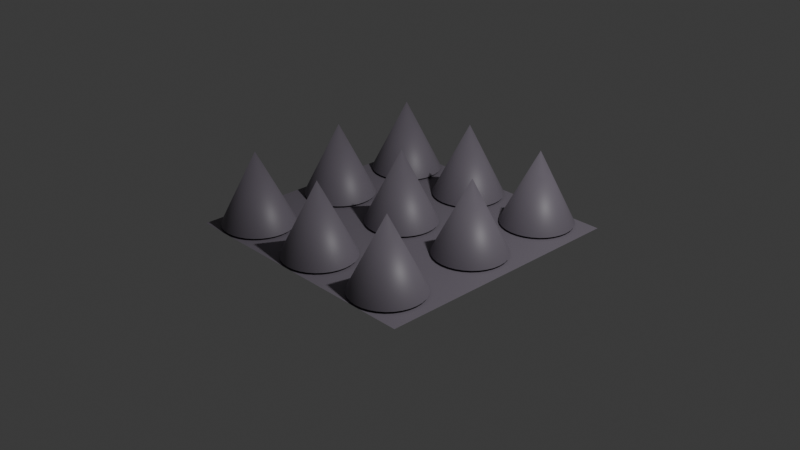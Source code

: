 # Source: spike.blend  (saved by Blender 4.2.66; exported with 4.5.12 LTS)
import bpy
from mathutils import Matrix  # noqa: F401  (used for matrix-valued properties, if any)

bpy.ops.wm.read_factory_settings(use_empty=True)
scene = bpy.context.scene
scene.name = 'Scene'

# ---- collections
col_collection = bpy.data.collections.new('Collection'); scene.collection.children.link(col_collection)

# ---- materials (node trees are filled in below, after node groups)
mat_material = bpy.data.materials.new('Material')

# ---- node groups
ng_smooth_by_angle = bpy.data.node_groups.new('Smooth by Angle', 'GeometryNodeTree')
_s = ng_smooth_by_angle.interface.new_socket(name='Mesh', in_out='OUTPUT', socket_type='NodeSocketGeometry')
_s = ng_smooth_by_angle.interface.new_socket(name='Mesh', in_out='INPUT', socket_type='NodeSocketGeometry')
_s = ng_smooth_by_angle.interface.new_socket(name='Angle', in_out='INPUT', socket_type='NodeSocketFloat')
_s.subtype = 'ANGLE'
_s.default_value = 0.5236
_s.min_value = 0.0
_s.max_value = 3.142
_s.description = 'Maximum face angle for smooth edges'
_s = ng_smooth_by_angle.interface.new_socket(name='Ignore Sharpness', in_out='INPUT', socket_type='NodeSocketBool')
_s.force_non_field = True
ng_smooth_by_angle.description = 'Set the sharpness of mesh edges based on the angle between the neighboring faces'
ng_smooth_by_angle.is_modifier = True
_N = ng_smooth_by_angle.nodes; _L = ng_smooth_by_angle.links
n0 = _N.new('GeometryNodeSetShadeSmooth'); n0.name = 'Set Shade Smooth'; n0.location = (120, -80)
n0.domain = 'EDGE'
n1 = _N.new('GeometryNodeSetShadeSmooth'); n1.name = 'Set Shade Smooth.001'; n1.location = (300, -80)
n2 = _N.new('NodeGroupOutput'); n2.name = 'Group Output'; n2.location = (480, -80)
n3 = _N.new('GeometryNodeInputMeshEdgeAngle'); n3.name = 'Edge Angle'; n3.location = (-440, -240)
n4 = _N.new('NodeGroupInput'); n4.name = 'Group Input'; n4.location = (-80, -80)
n5 = _N.new('GeometryNodeInputEdgeSmooth'); n5.name = 'Is Edge Smooth'; n5.location = (-260, -120)
n6 = _N.new('GeometryNodeInputShadeSmooth'); n6.name = 'Is Shade Smooth'; n6.location = (-440, -397)
n7 = _N.new('FunctionNodeCompare'); n7.name = 'Compare'; n7.location = (-260, -260)
n7.operation = 'LESS_EQUAL'
n7.inputs[6].default_value = (0.0, 0.0, 0.0, 0.0)
n7.inputs[7].default_value = (0.0, 0.0, 0.0, 0.0)
n8 = _N.new('FunctionNodeBooleanMath'); n8.name = 'Boolean Math.001'; n8.location = (-80, -260)
n9 = _N.new('NodeGroupInput'); n9.name = 'Group Input.001'; n9.location = (-440, -329)
n10 = _N.new('NodeGroupInput'); n10.name = 'Group Input.002'; n10.location = (-259, -189)
n11 = _N.new('FunctionNodeBooleanMath'); n11.name = 'Boolean Math'; n11.location = (-80, -149)
n11.operation = 'OR'
n12 = _N.new('FunctionNodeBooleanMath'); n12.name = 'Boolean Math.002'; n12.location = (-260, -380)
n12.operation = 'OR'
n13 = _N.new('NodeGroupInput'); n13.name = 'Group Input.003'; n13.location = (-440, -460)
_L.new(n3.outputs[0], n7.inputs[0])
_L.new(n1.outputs[0], n2.inputs[0])
_L.new(n9.outputs[1], n7.inputs[1])
_L.new(n7.outputs[0], n8.inputs[0])
_L.new(n4.outputs[0], n0.inputs[0])
_L.new(n0.outputs[0], n1.inputs[0])
_L.new(n8.outputs[0], n0.inputs[2])
_L.new(n10.outputs[2], n11.inputs[1])
_L.new(n5.outputs[0], n11.inputs[0])
_L.new(n11.outputs[0], n0.inputs[1])
_L.new(n13.outputs[2], n12.inputs[1])
_L.new(n6.outputs[0], n12.inputs[0])
_L.new(n12.outputs[0], n8.inputs[1])
n2.is_active_output = True

# ---- material node trees
mat_material.use_nodes = True; mat_material.node_tree.nodes.clear()
_N = mat_material.node_tree.nodes; _L = mat_material.node_tree.links
n0 = _N.new('ShaderNodeBsdfPrincipled'); n0.name = 'Principled BSDF'; n0.location = (10, 300)
n0.inputs[0].default_value = (0.1851, 0.1636, 0.1988, 1.0)
n1 = _N.new('ShaderNodeOutputMaterial'); n1.name = 'Material Output'; n1.location = (300, 300)
_L.new(n0.outputs[0], n1.inputs[0])
n1.is_active_output = True

# ---- world
world_world = bpy.data.worlds.new('World'); scene.world = world_world
world_world.use_nodes = True; world_world.node_tree.nodes.clear()
_N = world_world.node_tree.nodes; _L = world_world.node_tree.links
n0 = _N.new('ShaderNodeOutputWorld'); n0.name = 'World Output'; n0.location = (300, 300)
n1 = _N.new('ShaderNodeBackground'); n1.name = 'Background'; n1.location = (10, 300)
n1.inputs[0].default_value = (0.05088, 0.05088, 0.05088, 1.0)
_L.new(n1.outputs[0], n0.inputs[0])
n0.is_active_output = True
world_world.color = (0.05088, 0.05088, 0.05088)
world_world.sun_shadow_jitter_overblur = 0.0

# ---- cameras
cam_camera = bpy.data.cameras.new('Camera')
cam_camera.clip_end = 100.0
cam_camera.ortho_scale = 7.314

# ---- lights
light_light = bpy.data.lights.new('Light', 'POINT')
light_light.energy = 1000.0
light_light.shadow_soft_size = 0.1

# ---- meshes
me_cone_006 = bpy.data.meshes.new('Cone.006')
me_cone_006.from_pydata([(0.9558, 1.398, -0.02274), (1.031, 1.39, -0.02274), (1.103, 1.369, -0.02274), (1.169, 1.333, -0.02274), (1.228, 1.285, -0.02274), (1.276, 1.227, -0.02274), (1.311, 1.16, -0.02274), (1.333, 1.088, -0.02274), (1.34, 1.013, -0.02274), (1.333, 0.9382, -0.02274), (1.311, 0.866, -0.02274), (1.276, 0.7995, -0.02274), (1.228, 0.7412, -0.02274), (1.169, 0.6934, -0.02274), (1.103, 0.6579, -0.02274), (1.031, 0.636, -0.02274), (0.9558, 0.6286, -0.02274), (0.8807, 0.636, -0.02274), (0.8086, 0.6579, -0.02274), (0.7421, 0.6934, -0.02274), (0.6838, 0.7412, -0.02274), (0.636, 0.7995, -0.02274), (0.6004, 0.866, -0.02274), (0.5785, 0.9382, -0.02274), (0.5711, 1.013, -0.02274), (0.5785, 1.088, -0.02274), (0.6004, 1.16, -0.02274), (0.636, 1.227, -0.02274), (0.6838, 1.285, -0.02274), (0.7421, 1.333, -0.02274), (0.8086, 1.369, -0.02274), (0.8807, 1.39, -0.02274), (0.9558, 1.013, 0.7465), (-1.331, -1.433, -0.04214), (1.462, -1.433, -0.04214), (-1.331, 1.359, -0.04214), (1.462, 1.359, -0.04214), (-0.9558, 1.398, -0.02274), (-0.8807, 1.39, -0.02274), (-0.8086, 1.369, -0.02274), (-0.7421, 1.333, -0.02274), (-0.6838, 1.285, -0.02274), (-0.636, 1.227, -0.02274), (-0.6004, 1.16, -0.02274), (-0.5785, 1.088, -0.02274), (-0.5711, 1.013, -0.02274), (-0.5785, 0.9382, -0.02274), (-0.6004, 0.866, -0.02274), (-0.636, 0.7995, -0.02274), (-0.6838, 0.7412, -0.02274), (-0.7421, 0.6934, -0.02274), (-0.8086, 0.6579, -0.02274), (-0.8807, 0.636, -0.02274), (-0.9558, 0.6286, -0.02274), (-1.031, 0.636, -0.02274), (-1.103, 0.6579, -0.02274), (-1.169, 0.6934, -0.02274), (-1.228, 0.7412, -0.02274), (-1.276, 0.7995, -0.02274), (-1.311, 0.866, -0.02274), (-1.333, 0.9382, -0.02274), (-1.34, 1.013, -0.02274), (-1.333, 1.088, -0.02274), (-1.311, 1.16, -0.02274), (-1.276, 1.227, -0.02274), (-1.228, 1.285, -0.02274), (-1.169, 1.333, -0.02274), (-1.103, 1.369, -0.02274), (-1.031, 1.39, -0.02274), (-0.9558, 1.013, 0.7465), (-0.9558, -0.6615, -0.02274), (-0.8807, -0.6689, -0.02274), (-0.8086, -0.6908, -0.02274), (-0.7421, -0.7263, -0.02274), (-0.6838, -0.7742, -0.02274), (-0.636, -0.8325, -0.02274), (-0.6004, -0.899, -0.02274), (-0.5785, -0.9711, -0.02274), (-0.5711, -1.046, -0.02274), (-0.5785, -1.121, -0.02274), (-0.6004, -1.193, -0.02274), (-0.636, -1.26, -0.02274), (-0.6838, -1.318, -0.02274), (-0.7421, -1.366, -0.02274), (-0.8086, -1.401, -0.02274), (-0.8807, -1.423, -0.02274), (-0.9558, -1.431, -0.02274), (-1.031, -1.423, -0.02274), (-1.103, -1.401, -0.02274), (-1.169, -1.366, -0.02274), (-1.228, -1.318, -0.02274), (-1.276, -1.26, -0.02274), (-1.311, -1.193, -0.02274), (-1.333, -1.121, -0.02274), (-1.34, -1.046, -0.02274), (-1.333, -0.9711, -0.02274), (-1.311, -0.899, -0.02274), (-1.276, -0.8325, -0.02274), (-1.228, -0.7742, -0.02274), (-1.169, -0.7263, -0.02274), (-1.103, -0.6908, -0.02274), (-1.031, -0.6689, -0.02274), (-0.9558, -1.046, 0.7465), (-0.9558, 0.419, -0.02274), (-0.8807, 0.4117, -0.02274), (-0.8086, 0.3898, -0.02274), (-0.7421, 0.3542, -0.02274), (-0.6838, 0.3064, -0.02274), (-0.636, 0.2481, -0.02274), (-0.6004, 0.1816, -0.02274), (-0.5785, 0.1095, -0.02274), (-0.5711, 0.03443, -0.02274), (-0.5785, -0.0406, -0.02274), (-0.6004, -0.1128, -0.02274), (-0.636, -0.1793, -0.02274), (-0.6838, -0.2375, -0.02274), (-0.7421, -0.2854, -0.02274), (-0.8086, -0.3209, -0.02274), (-0.8807, -0.3428, -0.02274), (-0.9558, -0.3502, -0.02274), (-1.031, -0.3428, -0.02274), (-1.103, -0.3209, -0.02274), (-1.169, -0.2854, -0.02274), (-1.228, -0.2375, -0.02274), (-1.276, -0.1793, -0.02274), (-1.311, -0.1128, -0.02274), (-1.333, -0.0406, -0.02274), (-1.34, 0.03443, -0.02274), (-1.333, 0.1095, -0.02274), (-1.311, 0.1816, -0.02274), (-1.276, 0.2481, -0.02274), (-1.228, 0.3064, -0.02274), (-1.169, 0.3542, -0.02274), (-1.103, 0.3898, -0.02274), (-1.031, 0.4117, -0.02274), (-0.9558, 0.03443, 0.7465), (-0.002634, 0.419, -0.02274), (0.0724, 0.4117, -0.02274), (0.1446, 0.3898, -0.02274), (0.211, 0.3542, -0.02274), (0.2693, 0.3064, -0.02274), (0.3172, 0.2481, -0.02274), (0.3527, 0.1816, -0.02274), (0.3746, 0.1095, -0.02274), (0.382, 0.03443, -0.02274), (0.3746, -0.0406, -0.02274), (0.3527, -0.1128, -0.02274), (0.3172, -0.1793, -0.02274), (0.2693, -0.2375, -0.02274), (0.211, -0.2854, -0.02274), (0.1446, -0.3209, -0.02274), (0.0724, -0.3428, -0.02274), (-0.002634, -0.3502, -0.02274), (-0.07767, -0.3428, -0.02274), (-0.1498, -0.3209, -0.02274), (-0.2163, -0.2854, -0.02274), (-0.2746, -0.2375, -0.02274), (-0.3224, -0.1793, -0.02274), (-0.358, -0.1128, -0.02274), (-0.3799, -0.0406, -0.02274), (-0.3873, 0.03443, -0.02274), (-0.3799, 0.1095, -0.02274), (-0.358, 0.1816, -0.02274), (-0.3224, 0.2481, -0.02274), (-0.2746, 0.3064, -0.02274), (-0.2163, 0.3542, -0.02274), (-0.1498, 0.3898, -0.02274), (-0.07767, 0.4117, -0.02274), (-0.002634, 0.03443, 0.7465), (-0.002634, -0.6615, -0.02274), (0.0724, -0.6689, -0.02274), (0.1446, -0.6908, -0.02274), (0.211, -0.7263, -0.02274), (0.2693, -0.7742, -0.02274), (0.3172, -0.8325, -0.02274), (0.3527, -0.899, -0.02274), (0.3746, -0.9711, -0.02274), (0.382, -1.046, -0.02274), (0.3746, -1.121, -0.02274), (0.3527, -1.193, -0.02274), (0.3172, -1.26, -0.02274), (0.2693, -1.318, -0.02274), (0.211, -1.366, -0.02274), (0.1446, -1.401, -0.02274), (0.0724, -1.423, -0.02274), (-0.002634, -1.431, -0.02274), (-0.07767, -1.423, -0.02274), (-0.1498, -1.401, -0.02274), (-0.2163, -1.366, -0.02274), (-0.2746, -1.318, -0.02274), (-0.3224, -1.26, -0.02274), (-0.358, -1.193, -0.02274), (-0.3799, -1.121, -0.02274), (-0.3873, -1.046, -0.02274), (-0.3799, -0.9711, -0.02274), (-0.358, -0.899, -0.02274), (-0.3224, -0.8325, -0.02274), (-0.2746, -0.7742, -0.02274), (-0.2163, -0.7263, -0.02274), (-0.1498, -0.6908, -0.02274), (-0.07767, -0.6689, -0.02274), (-0.002634, -1.046, 0.7465), (-0.002634, 1.398, -0.02274), (0.0724, 1.39, -0.02274), (0.1446, 1.369, -0.02274), (0.211, 1.333, -0.02274), (0.2693, 1.285, -0.02274), (0.3172, 1.227, -0.02274), (0.3527, 1.16, -0.02274), (0.3746, 1.088, -0.02274), (0.382, 1.013, -0.02274), (0.3746, 0.9382, -0.02274), (0.3527, 0.866, -0.02274), (0.3172, 0.7995, -0.02274), (0.2693, 0.7412, -0.02274), (0.211, 0.6934, -0.02274), (0.1446, 0.6579, -0.02274), (0.0724, 0.636, -0.02274), (-0.002634, 0.6286, -0.02274), (-0.07767, 0.636, -0.02274), (-0.1498, 0.6579, -0.02274), (-0.2163, 0.6934, -0.02274), (-0.2746, 0.7412, -0.02274), (-0.3224, 0.7995, -0.02274), (-0.358, 0.866, -0.02274), (-0.3799, 0.9382, -0.02274), (-0.3873, 1.013, -0.02274), (-0.3799, 1.088, -0.02274), (-0.358, 1.16, -0.02274), (-0.3224, 1.227, -0.02274), (-0.2746, 1.285, -0.02274), (-0.2163, 1.333, -0.02274), (-0.1498, 1.369, -0.02274), (-0.07767, 1.39, -0.02274), (-0.002634, 1.013, 0.7465), (0.9558, -0.6615, -0.02274), (1.031, -0.6689, -0.02274), (1.103, -0.6908, -0.02274), (1.169, -0.7263, -0.02274), (1.228, -0.7742, -0.02274), (1.276, -0.8325, -0.02274), (1.311, -0.899, -0.02274), (1.333, -0.9711, -0.02274), (1.34, -1.046, -0.02274), (1.333, -1.121, -0.02274), (1.311, -1.193, -0.02274), (1.276, -1.26, -0.02274), (1.228, -1.318, -0.02274), (1.169, -1.366, -0.02274), (1.103, -1.401, -0.02274), (1.031, -1.423, -0.02274), (0.9558, -1.431, -0.02274), (0.8807, -1.423, -0.02274), (0.8086, -1.401, -0.02274), (0.7421, -1.366, -0.02274), (0.6838, -1.318, -0.02274), (0.636, -1.26, -0.02274), (0.6004, -1.193, -0.02274), (0.5785, -1.121, -0.02274), (0.5711, -1.046, -0.02274), (0.5785, -0.9711, -0.02274), (0.6004, -0.899, -0.02274), (0.636, -0.8325, -0.02274), (0.6838, -0.7742, -0.02274), (0.7421, -0.7263, -0.02274), (0.8086, -0.6908, -0.02274), (0.8807, -0.6689, -0.02274), (0.9558, -1.046, 0.7465), (0.9558, 0.419, -0.02274), (1.031, 0.4117, -0.02274), (1.103, 0.3898, -0.02274), (1.169, 0.3542, -0.02274), (1.228, 0.3064, -0.02274), (1.276, 0.2481, -0.02274), (1.311, 0.1816, -0.02274), (1.333, 0.1095, -0.02274), (1.34, 0.03443, -0.02274), (1.333, -0.0406, -0.02274), (1.311, -0.1128, -0.02274), (1.276, -0.1793, -0.02274), (1.228, -0.2375, -0.02274), (1.169, -0.2854, -0.02274), (1.103, -0.3209, -0.02274), (1.031, -0.3428, -0.02274), (0.9558, -0.3502, -0.02274), (0.8807, -0.3428, -0.02274), (0.8086, -0.3209, -0.02274), (0.7421, -0.2854, -0.02274), (0.6838, -0.2375, -0.02274), (0.636, -0.1793, -0.02274), (0.6004, -0.1128, -0.02274), (0.5785, -0.0406, -0.02274), (0.5711, 0.03443, -0.02274), (0.5785, 0.1095, -0.02274), (0.6004, 0.1816, -0.02274), (0.636, 0.2481, -0.02274), (0.6838, 0.3064, -0.02274), (0.7421, 0.3542, -0.02274), (0.8086, 0.3898, -0.02274), (0.8807, 0.4117, -0.02274), (0.9558, 0.03443, 0.7465)], [], [(0, 32, 1), (1, 32, 2), (2, 32, 3), (3, 32, 4), (4, 32, 5), (5, 32, 6), (6, 32, 7), (7, 32, 8), (8, 32, 9), (9, 32, 10), (10, 32, 11), (11, 32, 12), (12, 32, 13), (13, 32, 14), (14, 32, 15), (15, 32, 16), (16, 32, 17), (17, 32, 18), (18, 32, 19), (19, 32, 20), (20, 32, 21), (21, 32, 22), (22, 32, 23), (23, 32, 24), (24, 32, 25), (25, 32, 26), (26, 32, 27), (27, 32, 28), (28, 32, 29), (29, 32, 30), (0, 1, 2, 3, 4, 5, 6, 7, 8, 9, 10, 11, 12, 13, 14, 15, 16, 17, 18, 19, 20, 21, 22, 23, 24, 25, 26, 27, 28, 29, 30, 31), (30, 32, 31), (31, 32, 0), (33, 34, 36, 35), (37, 69, 38), (38, 69, 39), (39, 69, 40), (40, 69, 41), (41, 69, 42), (42, 69, 43), (43, 69, 44), (44, 69, 45), (45, 69, 46), (46, 69, 47), (47, 69, 48), (48, 69, 49), (49, 69, 50), (50, 69, 51), (51, 69, 52), (52, 69, 53), (53, 69, 54), (54, 69, 55), (55, 69, 56), (56, 69, 57), (57, 69, 58), (58, 69, 59), (59, 69, 60), (60, 69, 61), (61, 69, 62), (62, 69, 63), (63, 69, 64), (64, 69, 65), (65, 69, 66), (66, 69, 67), (37, 38, 39, 40, 41, 42, 43, 44, 45, 46, 47, 48, 49, 50, 51, 52, 53, 54, 55, 56, 57, 58, 59, 60, 61, 62, 63, 64, 65, 66, 67, 68), (67, 69, 68), (68, 69, 37), (70, 102, 71), (71, 102, 72), (72, 102, 73), (73, 102, 74), (74, 102, 75), (75, 102, 76), (76, 102, 77), (77, 102, 78), (78, 102, 79), (79, 102, 80), (80, 102, 81), (81, 102, 82), (82, 102, 83), (83, 102, 84), (84, 102, 85), (85, 102, 86), (86, 102, 87), (87, 102, 88), (88, 102, 89), (89, 102, 90), (90, 102, 91), (91, 102, 92), (92, 102, 93), (93, 102, 94), (94, 102, 95), (95, 102, 96), (96, 102, 97), (97, 102, 98), (98, 102, 99), (99, 102, 100), (70, 71, 72, 73, 74, 75, 76, 77, 78, 79, 80, 81, 82, 83, 84, 85, 86, 87, 88, 89, 90, 91, 92, 93, 94, 95, 96, 97, 98, 99, 100, 101), (100, 102, 101), (101, 102, 70), (103, 135, 104), (104, 135, 105), (105, 135, 106), (106, 135, 107), (107, 135, 108), (108, 135, 109), (109, 135, 110), (110, 135, 111), (111, 135, 112), (112, 135, 113), (113, 135, 114), (114, 135, 115), (115, 135, 116), (116, 135, 117), (117, 135, 118), (118, 135, 119), (119, 135, 120), (120, 135, 121), (121, 135, 122), (122, 135, 123), (123, 135, 124), (124, 135, 125), (125, 135, 126), (126, 135, 127), (127, 135, 128), (128, 135, 129), (129, 135, 130), (130, 135, 131), (131, 135, 132), (132, 135, 133), (103, 104, 105, 106, 107, 108, 109, 110, 111, 112, 113, 114, 115, 116, 117, 118, 119, 120, 121, 122, 123, 124, 125, 126, 127, 128, 129, 130, 131, 132, 133, 134), (133, 135, 134), (134, 135, 103), (136, 168, 137), (137, 168, 138), (138, 168, 139), (139, 168, 140), (140, 168, 141), (141, 168, 142), (142, 168, 143), (143, 168, 144), (144, 168, 145), (145, 168, 146), (146, 168, 147), (147, 168, 148), (148, 168, 149), (149, 168, 150), (150, 168, 151), (151, 168, 152), (152, 168, 153), (153, 168, 154), (154, 168, 155), (155, 168, 156), (156, 168, 157), (157, 168, 158), (158, 168, 159), (159, 168, 160), (160, 168, 161), (161, 168, 162), (162, 168, 163), (163, 168, 164), (164, 168, 165), (165, 168, 166), (136, 137, 138, 139, 140, 141, 142, 143, 144, 145, 146, 147, 148, 149, 150, 151, 152, 153, 154, 155, 156, 157, 158, 159, 160, 161, 162, 163, 164, 165, 166, 167), (166, 168, 167), (167, 168, 136), (169, 201, 170), (170, 201, 171), (171, 201, 172), (172, 201, 173), (173, 201, 174), (174, 201, 175), (175, 201, 176), (176, 201, 177), (177, 201, 178), (178, 201, 179), (179, 201, 180), (180, 201, 181), (181, 201, 182), (182, 201, 183), (183, 201, 184), (184, 201, 185), (185, 201, 186), (186, 201, 187), (187, 201, 188), (188, 201, 189), (189, 201, 190), (190, 201, 191), (191, 201, 192), (192, 201, 193), (193, 201, 194), (194, 201, 195), (195, 201, 196), (196, 201, 197), (197, 201, 198), (198, 201, 199), (169, 170, 171, 172, 173, 174, 175, 176, 177, 178, 179, 180, 181, 182, 183, 184, 185, 186, 187, 188, 189, 190, 191, 192, 193, 194, 195, 196, 197, 198, 199, 200), (199, 201, 200), (200, 201, 169), (202, 234, 203), (203, 234, 204), (204, 234, 205), (205, 234, 206), (206, 234, 207), (207, 234, 208), (208, 234, 209), (209, 234, 210), (210, 234, 211), (211, 234, 212), (212, 234, 213), (213, 234, 214), (214, 234, 215), (215, 234, 216), (216, 234, 217), (217, 234, 218), (218, 234, 219), (219, 234, 220), (220, 234, 221), (221, 234, 222), (222, 234, 223), (223, 234, 224), (224, 234, 225), (225, 234, 226), (226, 234, 227), (227, 234, 228), (228, 234, 229), (229, 234, 230), (230, 234, 231), (231, 234, 232), (202, 203, 204, 205, 206, 207, 208, 209, 210, 211, 212, 213, 214, 215, 216, 217, 218, 219, 220, 221, 222, 223, 224, 225, 226, 227, 228, 229, 230, 231, 232, 233), (232, 234, 233), (233, 234, 202), (235, 267, 236), (236, 267, 237), (237, 267, 238), (238, 267, 239), (239, 267, 240), (240, 267, 241), (241, 267, 242), (242, 267, 243), (243, 267, 244), (244, 267, 245), (245, 267, 246), (246, 267, 247), (247, 267, 248), (248, 267, 249), (249, 267, 250), (250, 267, 251), (251, 267, 252), (252, 267, 253), (253, 267, 254), (254, 267, 255), (255, 267, 256), (256, 267, 257), (257, 267, 258), (258, 267, 259), (259, 267, 260), (260, 267, 261), (261, 267, 262), (262, 267, 263), (263, 267, 264), (264, 267, 265), (235, 236, 237, 238, 239, 240, 241, 242, 243, 244, 245, 246, 247, 248, 249, 250, 251, 252, 253, 254, 255, 256, 257, 258, 259, 260, 261, 262, 263, 264, 265, 266), (265, 267, 266), (266, 267, 235), (268, 300, 269), (269, 300, 270), (270, 300, 271), (271, 300, 272), (272, 300, 273), (273, 300, 274), (274, 300, 275), (275, 300, 276), (276, 300, 277), (277, 300, 278), (278, 300, 279), (279, 300, 280), (280, 300, 281), (281, 300, 282), (282, 300, 283), (283, 300, 284), (284, 300, 285), (285, 300, 286), (286, 300, 287), (287, 300, 288), (288, 300, 289), (289, 300, 290), (290, 300, 291), (291, 300, 292), (292, 300, 293), (293, 300, 294), (294, 300, 295), (295, 300, 296), (296, 300, 297), (297, 300, 298), (268, 269, 270, 271, 272, 273, 274, 275, 276, 277, 278, 279, 280, 281, 282, 283, 284, 285, 286, 287, 288, 289, 290, 291, 292, 293, 294, 295, 296, 297, 298, 299), (298, 300, 299), (299, 300, 268)])
me_cone_006.polygons.foreach_set('use_smooth', [True] * 298)
_uv = me_cone_006.uv_layers.new(name='UVMap')
_uv.uv.foreach_set('vector', [0.25, 0.49, 0.25, 0.25, 0.2968, 0.4854, 0.2968, 0.4854, 0.25, 0.25, 0.3418, 0.4717, 0.3418, 0.4717, 0.25, 0.25, 0.3833, 0.4496, 0.3833, 0.4496, 0.25, 0.25, 0.4197, 0.4197, 0.4197, 0.4197, 0.25, 0.25, 0.4496, 0.3833, 0.4496, 0.3833, 0.25, 0.25, 0.4717, 0.3418, 0.4717, 0.3418, 0.25, 0.25, 0.4854, 0.2968, 0.4854, 0.2968, 0.25, 0.25, 0.49, 0.25, 0.49, 0.25, 0.25, 0.25, 0.4854, 0.2032, 0.4854, 0.2032, 0.25, 0.25, 0.4717, 0.1582, 0.4717, 0.1582, 0.25, 0.25, 0.4496, 0.1167, 0.4496, 0.1167, 0.25, 0.25, 0.4197, 0.08029, 0.4197, 0.08029, 0.25, 0.25, 0.3833, 0.05045, 0.3833, 0.05045, 0.25, 0.25, 0.3418, 0.02827, 0.3418, 0.02827, 0.25, 0.25, 0.2968, 0.01461, 0.2968, 0.01461, 0.25, 0.25, 0.25, 0.01, 0.25, 0.01, 0.25, 0.25, 0.2032, 0.01461, 0.2032, 0.01461, 0.25, 0.25, 0.1582, 0.02827, 0.1582, 0.02827, 0.25, 0.25, 0.1167, 0.05045, 0.1167, 0.05045, 0.25, 0.25, 0.08029, 0.08029, 0.08029, 0.08029, 0.25, 0.25, 0.05045, 0.1167, 0.05045, 0.1167, 0.25, 0.25, 0.02827, 0.1582, 0.02827, 0.1582, 0.25, 0.25, 0.01461, 0.2032, 0.01461, 0.2032, 0.25, 0.25, 0.01, 0.25, 0.01, 0.25, 0.25, 0.25, 0.01461, 0.2968, 0.01461, 0.2968, 0.25, 0.25, 0.02827, 0.3418, 0.02827, 0.3418, 0.25, 0.25, 0.05045, 0.3833, 0.05045, 0.3833, 0.25, 0.25, 0.08029, 0.4197, 0.08029, 0.4197, 0.25, 0.25, 0.1167, 0.4496, 0.1167, 0.4496, 0.25, 0.25, 0.1582, 0.4717, 0.75, 0.49, 0.7968, 0.4854, 0.8418, 0.4717, 0.8833, 0.4496, 0.9197, 0.4197, 0.9496, 0.3833, 0.9717, 0.3418, 0.9854, 0.2968, 0.99, 0.25, 0.9854, 0.2032, 0.9717, 0.1582, 0.9496, 0.1167, 0.9197, 0.08029, 0.8833, 0.05045, 0.8418, 0.02827, 0.7968, 0.01461, 0.75, 0.01, 0.7032, 0.01461, 0.6582, 0.02827, 0.6167, 0.05045, 0.5803, 0.08029, 0.5504, 0.1167, 0.5283, 0.1582, 0.5146, 0.2032, 0.51, 0.25, 0.5146, 0.2968, 0.5283, 0.3418, 0.5504, 0.3833, 0.5803, 0.4197, 0.6167, 0.4496, 0.6582, 0.4717, 0.7032, 0.4854, 0.1582, 0.4717, 0.25, 0.25, 0.2032, 0.4854, 0.2032, 0.4854, 0.25, 0.25, 0.25, 0.49, 0.0, 0.0, 1.0, 0.0, 1.0, 1.0, 0.0, 1.0, 0.25, 0.49, 0.25, 0.25, 0.2968, 0.4854, 0.2968, 0.4854, 0.25, 0.25, 0.3418, 0.4717, 0.3418, 0.4717, 0.25, 0.25, 0.3833, 0.4496, 0.3833, 0.4496, 0.25, 0.25, 0.4197, 0.4197, 0.4197, 0.4197, 0.25, 0.25, 0.4496, 0.3833, 0.4496, 0.3833, 0.25, 0.25, 0.4717, 0.3418, 0.4717, 0.3418, 0.25, 0.25, 0.4854, 0.2968, 0.4854, 0.2968, 0.25, 0.25, 0.49, 0.25, 0.49, 0.25, 0.25, 0.25, 0.4854, 0.2032, 0.4854, 0.2032, 0.25, 0.25, 0.4717, 0.1582, 0.4717, 0.1582, 0.25, 0.25, 0.4496, 0.1167, 0.4496, 0.1167, 0.25, 0.25, 0.4197, 0.08029, 0.4197, 0.08029, 0.25, 0.25, 0.3833, 0.05045, 0.3833, 0.05045, 0.25, 0.25, 0.3418, 0.02827, 0.3418, 0.02827, 0.25, 0.25, 0.2968, 0.01461, 0.2968, 0.01461, 0.25, 0.25, 0.25, 0.01, 0.25, 0.01, 0.25, 0.25, 0.2032, 0.01461, 0.2032, 0.01461, 0.25, 0.25, 0.1582, 0.02827, 0.1582, 0.02827, 0.25, 0.25, 0.1167, 0.05045, 0.1167, 0.05045, 0.25, 0.25, 0.08029, 0.08029, 0.08029, 0.08029, 0.25, 0.25, 0.05045, 0.1167, 0.05045, 0.1167, 0.25, 0.25, 0.02827, 0.1582, 0.02827, 0.1582, 0.25, 0.25, 0.01461, 0.2032, 0.01461, 0.2032, 0.25, 0.25, 0.01, 0.25, 0.01, 0.25, 0.25, 0.25, 0.01461, 0.2968, 0.01461, 0.2968, 0.25, 0.25, 0.02827, 0.3418, 0.02827, 0.3418, 0.25, 0.25, 0.05045, 0.3833, 0.05045, 0.3833, 0.25, 0.25, 0.08029, 0.4197, 0.08029, 0.4197, 0.25, 0.25, 0.1167, 0.4496, 0.1167, 0.4496, 0.25, 0.25, 0.1582, 0.4717, 0.75, 0.49, 0.7968, 0.4854, 0.8418, 0.4717, 0.8833, 0.4496, 0.9197, 0.4197, 0.9496, 0.3833, 0.9717, 0.3418, 0.9854, 0.2968, 0.99, 0.25, 0.9854, 0.2032, 0.9717, 0.1582, 0.9496, 0.1167, 0.9197, 0.08029, 0.8833, 0.05045, 0.8418, 0.02827, 0.7968, 0.01461, 0.75, 0.01, 0.7032, 0.01461, 0.6582, 0.02827, 0.6167, 0.05045, 0.5803, 0.08029, 0.5504, 0.1167, 0.5283, 0.1582, 0.5146, 0.2032, 0.51, 0.25, 0.5146, 0.2968, 0.5283, 0.3418, 0.5504, 0.3833, 0.5803, 0.4197, 0.6167, 0.4496, 0.6582, 0.4717, 0.7032, 0.4854, 0.1582, 0.4717, 0.25, 0.25, 0.2032, 0.4854, 0.2032, 0.4854, 0.25, 0.25, 0.25, 0.49, 0.25, 0.49, 0.25, 0.25, 0.2968, 0.4854, 0.2968, 0.4854, 0.25, 0.25, 0.3418, 0.4717, 0.3418, 0.4717, 0.25, 0.25, 0.3833, 0.4496, 0.3833, 0.4496, 0.25, 0.25, 0.4197, 0.4197, 0.4197, 0.4197, 0.25, 0.25, 0.4496, 0.3833, 0.4496, 0.3833, 0.25, 0.25, 0.4717, 0.3418, 0.4717, 0.3418, 0.25, 0.25, 0.4854, 0.2968, 0.4854, 0.2968, 0.25, 0.25, 0.49, 0.25, 0.49, 0.25, 0.25, 0.25, 0.4854, 0.2032, 0.4854, 0.2032, 0.25, 0.25, 0.4717, 0.1582, 0.4717, 0.1582, 0.25, 0.25, 0.4496, 0.1167, 0.4496, 0.1167, 0.25, 0.25, 0.4197, 0.08029, 0.4197, 0.08029, 0.25, 0.25, 0.3833, 0.05045, 0.3833, 0.05045, 0.25, 0.25, 0.3418, 0.02827, 0.3418, 0.02827, 0.25, 0.25, 0.2968, 0.01461, 0.2968, 0.01461, 0.25, 0.25, 0.25, 0.01, 0.25, 0.01, 0.25, 0.25, 0.2032, 0.01461, 0.2032, 0.01461, 0.25, 0.25, 0.1582, 0.02827, 0.1582, 0.02827, 0.25, 0.25, 0.1167, 0.05045, 0.1167, 0.05045, 0.25, 0.25, 0.08029, 0.08029, 0.08029, 0.08029, 0.25, 0.25, 0.05045, 0.1167, 0.05045, 0.1167, 0.25, 0.25, 0.02827, 0.1582, 0.02827, 0.1582, 0.25, 0.25, 0.01461, 0.2032, 0.01461, 0.2032, 0.25, 0.25, 0.01, 0.25, 0.01, 0.25, 0.25, 0.25, 0.01461, 0.2968, 0.01461, 0.2968, 0.25, 0.25, 0.02827, 0.3418, 0.02827, 0.3418, 0.25, 0.25, 0.05045, 0.3833, 0.05045, 0.3833, 0.25, 0.25, 0.08029, 0.4197, 0.08029, 0.4197, 0.25, 0.25, 0.1167, 0.4496, 0.1167, 0.4496, 0.25, 0.25, 0.1582, 0.4717, 0.75, 0.49, 0.7968, 0.4854, 0.8418, 0.4717, 0.8833, 0.4496, 0.9197, 0.4197, 0.9496, 0.3833, 0.9717, 0.3418, 0.9854, 0.2968, 0.99, 0.25, 0.9854, 0.2032, 0.9717, 0.1582, 0.9496, 0.1167, 0.9197, 0.08029, 0.8833, 0.05045, 0.8418, 0.02827, 0.7968, 0.01461, 0.75, 0.01, 0.7032, 0.01461, 0.6582, 0.02827, 0.6167, 0.05045, 0.5803, 0.08029, 0.5504, 0.1167, 0.5283, 0.1582, 0.5146, 0.2032, 0.51, 0.25, 0.5146, 0.2968, 0.5283, 0.3418, 0.5504, 0.3833, 0.5803, 0.4197, 0.6167, 0.4496, 0.6582, 0.4717, 0.7032, 0.4854, 0.1582, 0.4717, 0.25, 0.25, 0.2032, 0.4854, 0.2032, 0.4854, 0.25, 0.25, 0.25, 0.49, 0.25, 0.49, 0.25, 0.25, 0.2968, 0.4854, 0.2968, 0.4854, 0.25, 0.25, 0.3418, 0.4717, 0.3418, 0.4717, 0.25, 0.25, 0.3833, 0.4496, 0.3833, 0.4496, 0.25, 0.25, 0.4197, 0.4197, 0.4197, 0.4197, 0.25, 0.25, 0.4496, 0.3833, 0.4496, 0.3833, 0.25, 0.25, 0.4717, 0.3418, 0.4717, 0.3418, 0.25, 0.25, 0.4854, 0.2968, 0.4854, 0.2968, 0.25, 0.25, 0.49, 0.25, 0.49, 0.25, 0.25, 0.25, 0.4854, 0.2032, 0.4854, 0.2032, 0.25, 0.25, 0.4717, 0.1582, 0.4717, 0.1582, 0.25, 0.25, 0.4496, 0.1167, 0.4496, 0.1167, 0.25, 0.25, 0.4197, 0.08029, 0.4197, 0.08029, 0.25, 0.25, 0.3833, 0.05045, 0.3833, 0.05045, 0.25, 0.25, 0.3418, 0.02827, 0.3418, 0.02827, 0.25, 0.25, 0.2968, 0.01461, 0.2968, 0.01461, 0.25, 0.25, 0.25, 0.01, 0.25, 0.01, 0.25, 0.25, 0.2032, 0.01461, 0.2032, 0.01461, 0.25, 0.25, 0.1582, 0.02827, 0.1582, 0.02827, 0.25, 0.25, 0.1167, 0.05045, 0.1167, 0.05045, 0.25, 0.25, 0.08029, 0.08029, 0.08029, 0.08029, 0.25, 0.25, 0.05045, 0.1167, 0.05045, 0.1167, 0.25, 0.25, 0.02827, 0.1582, 0.02827, 0.1582, 0.25, 0.25, 0.01461, 0.2032, 0.01461, 0.2032, 0.25, 0.25, 0.01, 0.25, 0.01, 0.25, 0.25, 0.25, 0.01461, 0.2968, 0.01461, 0.2968, 0.25, 0.25, 0.02827, 0.3418, 0.02827, 0.3418, 0.25, 0.25, 0.05045, 0.3833, 0.05045, 0.3833, 0.25, 0.25, 0.08029, 0.4197, 0.08029, 0.4197, 0.25, 0.25, 0.1167, 0.4496, 0.1167, 0.4496, 0.25, 0.25, 0.1582, 0.4717, 0.75, 0.49, 0.7968, 0.4854, 0.8418, 0.4717, 0.8833, 0.4496, 0.9197, 0.4197, 0.9496, 0.3833, 0.9717, 0.3418, 0.9854, 0.2968, 0.99, 0.25, 0.9854, 0.2032, 0.9717, 0.1582, 0.9496, 0.1167, 0.9197, 0.08029, 0.8833, 0.05045, 0.8418, 0.02827, 0.7968, 0.01461, 0.75, 0.01, 0.7032, 0.01461, 0.6582, 0.02827, 0.6167, 0.05045, 0.5803, 0.08029, 0.5504, 0.1167, 0.5283, 0.1582, 0.5146, 0.2032, 0.51, 0.25, 0.5146, 0.2968, 0.5283, 0.3418, 0.5504, 0.3833, 0.5803, 0.4197, 0.6167, 0.4496, 0.6582, 0.4717, 0.7032, 0.4854, 0.1582, 0.4717, 0.25, 0.25, 0.2032, 0.4854, 0.2032, 0.4854, 0.25, 0.25, 0.25, 0.49, 0.25, 0.49, 0.25, 0.25, 0.2968, 0.4854, 0.2968, 0.4854, 0.25, 0.25, 0.3418, 0.4717, 0.3418, 0.4717, 0.25, 0.25, 0.3833, 0.4496, 0.3833, 0.4496, 0.25, 0.25, 0.4197, 0.4197, 0.4197, 0.4197, 0.25, 0.25, 0.4496, 0.3833, 0.4496, 0.3833, 0.25, 0.25, 0.4717, 0.3418, 0.4717, 0.3418, 0.25, 0.25, 0.4854, 0.2968, 0.4854, 0.2968, 0.25, 0.25, 0.49, 0.25, 0.49, 0.25, 0.25, 0.25, 0.4854, 0.2032, 0.4854, 0.2032, 0.25, 0.25, 0.4717, 0.1582, 0.4717, 0.1582, 0.25, 0.25, 0.4496, 0.1167, 0.4496, 0.1167, 0.25, 0.25, 0.4197, 0.08029, 0.4197, 0.08029, 0.25, 0.25, 0.3833, 0.05045, 0.3833, 0.05045, 0.25, 0.25, 0.3418, 0.02827, 0.3418, 0.02827, 0.25, 0.25, 0.2968, 0.01461, 0.2968, 0.01461, 0.25, 0.25, 0.25, 0.01, 0.25, 0.01, 0.25, 0.25, 0.2032, 0.01461, 0.2032, 0.01461, 0.25, 0.25, 0.1582, 0.02827, 0.1582, 0.02827, 0.25, 0.25, 0.1167, 0.05045, 0.1167, 0.05045, 0.25, 0.25, 0.08029, 0.08029, 0.08029, 0.08029, 0.25, 0.25, 0.05045, 0.1167, 0.05045, 0.1167, 0.25, 0.25, 0.02827, 0.1582, 0.02827, 0.1582, 0.25, 0.25, 0.01461, 0.2032, 0.01461, 0.2032, 0.25, 0.25, 0.01, 0.25, 0.01, 0.25, 0.25, 0.25, 0.01461, 0.2968, 0.01461, 0.2968, 0.25, 0.25, 0.02827, 0.3418, 0.02827, 0.3418, 0.25, 0.25, 0.05045, 0.3833, 0.05045, 0.3833, 0.25, 0.25, 0.08029, 0.4197, 0.08029, 0.4197, 0.25, 0.25, 0.1167, 0.4496, 0.1167, 0.4496, 0.25, 0.25, 0.1582, 0.4717, 0.75, 0.49, 0.7968, 0.4854, 0.8418, 0.4717, 0.8833, 0.4496, 0.9197, 0.4197, 0.9496, 0.3833, 0.9717, 0.3418, 0.9854, 0.2968, 0.99, 0.25, 0.9854, 0.2032, 0.9717, 0.1582, 0.9496, 0.1167, 0.9197, 0.08029, 0.8833, 0.05045, 0.8418, 0.02827, 0.7968, 0.01461, 0.75, 0.01, 0.7032, 0.01461, 0.6582, 0.02827, 0.6167, 0.05045, 0.5803, 0.08029, 0.5504, 0.1167, 0.5283, 0.1582, 0.5146, 0.2032, 0.51, 0.25, 0.5146, 0.2968, 0.5283, 0.3418, 0.5504, 0.3833, 0.5803, 0.4197, 0.6167, 0.4496, 0.6582, 0.4717, 0.7032, 0.4854, 0.1582, 0.4717, 0.25, 0.25, 0.2032, 0.4854, 0.2032, 0.4854, 0.25, 0.25, 0.25, 0.49, 0.25, 0.49, 0.25, 0.25, 0.2968, 0.4854, 0.2968, 0.4854, 0.25, 0.25, 0.3418, 0.4717, 0.3418, 0.4717, 0.25, 0.25, 0.3833, 0.4496, 0.3833, 0.4496, 0.25, 0.25, 0.4197, 0.4197, 0.4197, 0.4197, 0.25, 0.25, 0.4496, 0.3833, 0.4496, 0.3833, 0.25, 0.25, 0.4717, 0.3418, 0.4717, 0.3418, 0.25, 0.25, 0.4854, 0.2968, 0.4854, 0.2968, 0.25, 0.25, 0.49, 0.25, 0.49, 0.25, 0.25, 0.25, 0.4854, 0.2032, 0.4854, 0.2032, 0.25, 0.25, 0.4717, 0.1582, 0.4717, 0.1582, 0.25, 0.25, 0.4496, 0.1167, 0.4496, 0.1167, 0.25, 0.25, 0.4197, 0.08029, 0.4197, 0.08029, 0.25, 0.25, 0.3833, 0.05045, 0.3833, 0.05045, 0.25, 0.25, 0.3418, 0.02827, 0.3418, 0.02827, 0.25, 0.25, 0.2968, 0.01461, 0.2968, 0.01461, 0.25, 0.25, 0.25, 0.01, 0.25, 0.01, 0.25, 0.25, 0.2032, 0.01461, 0.2032, 0.01461, 0.25, 0.25, 0.1582, 0.02827, 0.1582, 0.02827, 0.25, 0.25, 0.1167, 0.05045, 0.1167, 0.05045, 0.25, 0.25, 0.08029, 0.08029, 0.08029, 0.08029, 0.25, 0.25, 0.05045, 0.1167, 0.05045, 0.1167, 0.25, 0.25, 0.02827, 0.1582, 0.02827, 0.1582, 0.25, 0.25, 0.01461, 0.2032, 0.01461, 0.2032, 0.25, 0.25, 0.01, 0.25, 0.01, 0.25, 0.25, 0.25, 0.01461, 0.2968, 0.01461, 0.2968, 0.25, 0.25, 0.02827, 0.3418, 0.02827, 0.3418, 0.25, 0.25, 0.05045, 0.3833, 0.05045, 0.3833, 0.25, 0.25, 0.08029, 0.4197, 0.08029, 0.4197, 0.25, 0.25, 0.1167, 0.4496, 0.1167, 0.4496, 0.25, 0.25, 0.1582, 0.4717, 0.75, 0.49, 0.7968, 0.4854, 0.8418, 0.4717, 0.8833, 0.4496, 0.9197, 0.4197, 0.9496, 0.3833, 0.9717, 0.3418, 0.9854, 0.2968, 0.99, 0.25, 0.9854, 0.2032, 0.9717, 0.1582, 0.9496, 0.1167, 0.9197, 0.08029, 0.8833, 0.05045, 0.8418, 0.02827, 0.7968, 0.01461, 0.75, 0.01, 0.7032, 0.01461, 0.6582, 0.02827, 0.6167, 0.05045, 0.5803, 0.08029, 0.5504, 0.1167, 0.5283, 0.1582, 0.5146, 0.2032, 0.51, 0.25, 0.5146, 0.2968, 0.5283, 0.3418, 0.5504, 0.3833, 0.5803, 0.4197, 0.6167, 0.4496, 0.6582, 0.4717, 0.7032, 0.4854, 0.1582, 0.4717, 0.25, 0.25, 0.2032, 0.4854, 0.2032, 0.4854, 0.25, 0.25, 0.25, 0.49, 0.25, 0.49, 0.25, 0.25, 0.2968, 0.4854, 0.2968, 0.4854, 0.25, 0.25, 0.3418, 0.4717, 0.3418, 0.4717, 0.25, 0.25, 0.3833, 0.4496, 0.3833, 0.4496, 0.25, 0.25, 0.4197, 0.4197, 0.4197, 0.4197, 0.25, 0.25, 0.4496, 0.3833, 0.4496, 0.3833, 0.25, 0.25, 0.4717, 0.3418, 0.4717, 0.3418, 0.25, 0.25, 0.4854, 0.2968, 0.4854, 0.2968, 0.25, 0.25, 0.49, 0.25, 0.49, 0.25, 0.25, 0.25, 0.4854, 0.2032, 0.4854, 0.2032, 0.25, 0.25, 0.4717, 0.1582, 0.4717, 0.1582, 0.25, 0.25, 0.4496, 0.1167, 0.4496, 0.1167, 0.25, 0.25, 0.4197, 0.08029, 0.4197, 0.08029, 0.25, 0.25, 0.3833, 0.05045, 0.3833, 0.05045, 0.25, 0.25, 0.3418, 0.02827, 0.3418, 0.02827, 0.25, 0.25, 0.2968, 0.01461, 0.2968, 0.01461, 0.25, 0.25, 0.25, 0.01, 0.25, 0.01, 0.25, 0.25, 0.2032, 0.01461, 0.2032, 0.01461, 0.25, 0.25, 0.1582, 0.02827, 0.1582, 0.02827, 0.25, 0.25, 0.1167, 0.05045, 0.1167, 0.05045, 0.25, 0.25, 0.08029, 0.08029, 0.08029, 0.08029, 0.25, 0.25, 0.05045, 0.1167, 0.05045, 0.1167, 0.25, 0.25, 0.02827, 0.1582, 0.02827, 0.1582, 0.25, 0.25, 0.01461, 0.2032, 0.01461, 0.2032, 0.25, 0.25, 0.01, 0.25, 0.01, 0.25, 0.25, 0.25, 0.01461, 0.2968, 0.01461, 0.2968, 0.25, 0.25, 0.02827, 0.3418, 0.02827, 0.3418, 0.25, 0.25, 0.05045, 0.3833, 0.05045, 0.3833, 0.25, 0.25, 0.08029, 0.4197, 0.08029, 0.4197, 0.25, 0.25, 0.1167, 0.4496, 0.1167, 0.4496, 0.25, 0.25, 0.1582, 0.4717, 0.75, 0.49, 0.7968, 0.4854, 0.8418, 0.4717, 0.8833, 0.4496, 0.9197, 0.4197, 0.9496, 0.3833, 0.9717, 0.3418, 0.9854, 0.2968, 0.99, 0.25, 0.9854, 0.2032, 0.9717, 0.1582, 0.9496, 0.1167, 0.9197, 0.08029, 0.8833, 0.05045, 0.8418, 0.02827, 0.7968, 0.01461, 0.75, 0.01, 0.7032, 0.01461, 0.6582, 0.02827, 0.6167, 0.05045, 0.5803, 0.08029, 0.5504, 0.1167, 0.5283, 0.1582, 0.5146, 0.2032, 0.51, 0.25, 0.5146, 0.2968, 0.5283, 0.3418, 0.5504, 0.3833, 0.5803, 0.4197, 0.6167, 0.4496, 0.6582, 0.4717, 0.7032, 0.4854, 0.1582, 0.4717, 0.25, 0.25, 0.2032, 0.4854, 0.2032, 0.4854, 0.25, 0.25, 0.25, 0.49, 0.25, 0.49, 0.25, 0.25, 0.2968, 0.4854, 0.2968, 0.4854, 0.25, 0.25, 0.3418, 0.4717, 0.3418, 0.4717, 0.25, 0.25, 0.3833, 0.4496, 0.3833, 0.4496, 0.25, 0.25, 0.4197, 0.4197, 0.4197, 0.4197, 0.25, 0.25, 0.4496, 0.3833, 0.4496, 0.3833, 0.25, 0.25, 0.4717, 0.3418, 0.4717, 0.3418, 0.25, 0.25, 0.4854, 0.2968, 0.4854, 0.2968, 0.25, 0.25, 0.49, 0.25, 0.49, 0.25, 0.25, 0.25, 0.4854, 0.2032, 0.4854, 0.2032, 0.25, 0.25, 0.4717, 0.1582, 0.4717, 0.1582, 0.25, 0.25, 0.4496, 0.1167, 0.4496, 0.1167, 0.25, 0.25, 0.4197, 0.08029, 0.4197, 0.08029, 0.25, 0.25, 0.3833, 0.05045, 0.3833, 0.05045, 0.25, 0.25, 0.3418, 0.02827, 0.3418, 0.02827, 0.25, 0.25, 0.2968, 0.01461, 0.2968, 0.01461, 0.25, 0.25, 0.25, 0.01, 0.25, 0.01, 0.25, 0.25, 0.2032, 0.01461, 0.2032, 0.01461, 0.25, 0.25, 0.1582, 0.02827, 0.1582, 0.02827, 0.25, 0.25, 0.1167, 0.05045, 0.1167, 0.05045, 0.25, 0.25, 0.08029, 0.08029, 0.08029, 0.08029, 0.25, 0.25, 0.05045, 0.1167, 0.05045, 0.1167, 0.25, 0.25, 0.02827, 0.1582, 0.02827, 0.1582, 0.25, 0.25, 0.01461, 0.2032, 0.01461, 0.2032, 0.25, 0.25, 0.01, 0.25, 0.01, 0.25, 0.25, 0.25, 0.01461, 0.2968, 0.01461, 0.2968, 0.25, 0.25, 0.02827, 0.3418, 0.02827, 0.3418, 0.25, 0.25, 0.05045, 0.3833, 0.05045, 0.3833, 0.25, 0.25, 0.08029, 0.4197, 0.08029, 0.4197, 0.25, 0.25, 0.1167, 0.4496, 0.1167, 0.4496, 0.25, 0.25, 0.1582, 0.4717, 0.75, 0.49, 0.7968, 0.4854, 0.8418, 0.4717, 0.8833, 0.4496, 0.9197, 0.4197, 0.9496, 0.3833, 0.9717, 0.3418, 0.9854, 0.2968, 0.99, 0.25, 0.9854, 0.2032, 0.9717, 0.1582, 0.9496, 0.1167, 0.9197, 0.08029, 0.8833, 0.05045, 0.8418, 0.02827, 0.7968, 0.01461, 0.75, 0.01, 0.7032, 0.01461, 0.6582, 0.02827, 0.6167, 0.05045, 0.5803, 0.08029, 0.5504, 0.1167, 0.5283, 0.1582, 0.5146, 0.2032, 0.51, 0.25, 0.5146, 0.2968, 0.5283, 0.3418, 0.5504, 0.3833, 0.5803, 0.4197, 0.6167, 0.4496, 0.6582, 0.4717, 0.7032, 0.4854, 0.1582, 0.4717, 0.25, 0.25, 0.2032, 0.4854, 0.2032, 0.4854, 0.25, 0.25, 0.25, 0.49, 0.25, 0.49, 0.25, 0.25, 0.2968, 0.4854, 0.2968, 0.4854, 0.25, 0.25, 0.3418, 0.4717, 0.3418, 0.4717, 0.25, 0.25, 0.3833, 0.4496, 0.3833, 0.4496, 0.25, 0.25, 0.4197, 0.4197, 0.4197, 0.4197, 0.25, 0.25, 0.4496, 0.3833, 0.4496, 0.3833, 0.25, 0.25, 0.4717, 0.3418, 0.4717, 0.3418, 0.25, 0.25, 0.4854, 0.2968, 0.4854, 0.2968, 0.25, 0.25, 0.49, 0.25, 0.49, 0.25, 0.25, 0.25, 0.4854, 0.2032, 0.4854, 0.2032, 0.25, 0.25, 0.4717, 0.1582, 0.4717, 0.1582, 0.25, 0.25, 0.4496, 0.1167, 0.4496, 0.1167, 0.25, 0.25, 0.4197, 0.08029, 0.4197, 0.08029, 0.25, 0.25, 0.3833, 0.05045, 0.3833, 0.05045, 0.25, 0.25, 0.3418, 0.02827, 0.3418, 0.02827, 0.25, 0.25, 0.2968, 0.01461, 0.2968, 0.01461, 0.25, 0.25, 0.25, 0.01, 0.25, 0.01, 0.25, 0.25, 0.2032, 0.01461, 0.2032, 0.01461, 0.25, 0.25, 0.1582, 0.02827, 0.1582, 0.02827, 0.25, 0.25, 0.1167, 0.05045, 0.1167, 0.05045, 0.25, 0.25, 0.08029, 0.08029, 0.08029, 0.08029, 0.25, 0.25, 0.05045, 0.1167, 0.05045, 0.1167, 0.25, 0.25, 0.02827, 0.1582, 0.02827, 0.1582, 0.25, 0.25, 0.01461, 0.2032, 0.01461, 0.2032, 0.25, 0.25, 0.01, 0.25, 0.01, 0.25, 0.25, 0.25, 0.01461, 0.2968, 0.01461, 0.2968, 0.25, 0.25, 0.02827, 0.3418, 0.02827, 0.3418, 0.25, 0.25, 0.05045, 0.3833, 0.05045, 0.3833, 0.25, 0.25, 0.08029, 0.4197, 0.08029, 0.4197, 0.25, 0.25, 0.1167, 0.4496, 0.1167, 0.4496, 0.25, 0.25, 0.1582, 0.4717, 0.75, 0.49, 0.7968, 0.4854, 0.8418, 0.4717, 0.8833, 0.4496, 0.9197, 0.4197, 0.9496, 0.3833, 0.9717, 0.3418, 0.9854, 0.2968, 0.99, 0.25, 0.9854, 0.2032, 0.9717, 0.1582, 0.9496, 0.1167, 0.9197, 0.08029, 0.8833, 0.05045, 0.8418, 0.02827, 0.7968, 0.01461, 0.75, 0.01, 0.7032, 0.01461, 0.6582, 0.02827, 0.6167, 0.05045, 0.5803, 0.08029, 0.5504, 0.1167, 0.5283, 0.1582, 0.5146, 0.2032, 0.51, 0.25, 0.5146, 0.2968, 0.5283, 0.3418, 0.5504, 0.3833, 0.5803, 0.4197, 0.6167, 0.4496, 0.6582, 0.4717, 0.7032, 0.4854, 0.1582, 0.4717, 0.25, 0.25, 0.2032, 0.4854, 0.2032, 0.4854, 0.25, 0.25, 0.25, 0.49])
me_cone_006.materials.append(mat_material)
me_cone_006.update()

# ---- objects
ob_light = bpy.data.objects.new('Light', light_light)
ob_camera = bpy.data.objects.new('Camera', cam_camera)
ob_itsatrap = bpy.data.objects.new('itsATrap', me_cone_006)

# ---- transforms, parenting, visibility, modifiers, constraints
ob_light.location = (4.076, 1.005, 5.904)
ob_light.rotation_euler = (0.6503, 0.05522, 1.866)
ob_light.lock_rotations_4d = False
ob_light.empty_display_type = 'ARROWS'
ob_light.color = (0.0, 0.0, 0.0, 0.0)
ob_light.lineart.crease_threshold = 0.0
ob_camera.location = (7.359, -6.926, 4.958)
ob_camera.rotation_euler = (1.109, 0.0, 0.8149)
ob_camera.lock_rotations_4d = False
ob_camera.empty_display_type = 'ARROWS'
ob_camera.color = (0.0, 0.0, 0.0, 0.0)
ob_camera.display_type = 'WIRE'
ob_camera.lineart.crease_threshold = 0.0
ob_itsatrap.location = (0.0, 0.0, 0.0)
_m = ob_itsatrap.modifiers.new('Smooth by Angle', 'NODES')
_m.node_group = ng_smooth_by_angle
_m.use_pin_to_last = True
_m.show_group_selector = False

# ---- collection membership
col_collection.objects.link(ob_light)
col_collection.objects.link(ob_camera)
col_collection.objects.link(ob_itsatrap)

# ---- scene / render settings (as saved in the file)
scene.camera = ob_camera
scene.frame_start = 1; scene.frame_end = 250; scene.frame_set(1)
scene.render.engine = 'BLENDER_EEVEE_NEXT'
bpy.context.view_layer.update()
